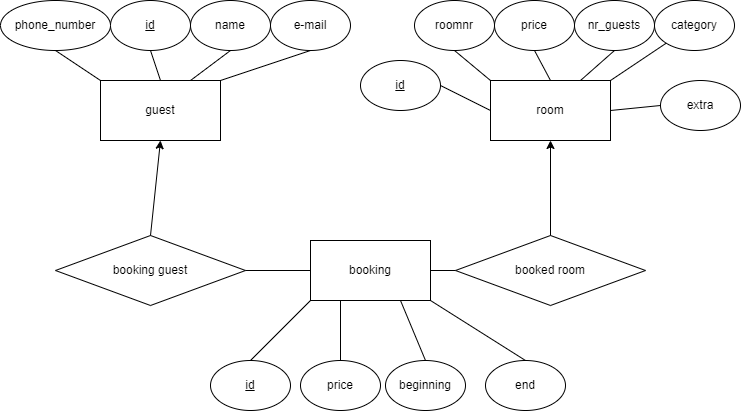

The diagram above was exported from draw.io. Its source (the exported page's mxGraphModel, read from the mxfile embedded in the PNG):
<mxGraphModel dx="782" dy="578" grid="1" gridSize="10" guides="1" tooltips="1" connect="1" arrows="1" fold="1" page="1" pageScale="1" pageWidth="827" pageHeight="1169" math="0" shadow="0">
  <root>
    <mxCell id="0" />
    <mxCell id="1" parent="0" />
    <mxCell id="aKptBZrdrvJZMJujYRzQ-1" value="guest" style="rounded=0;whiteSpace=wrap;html=1;" parent="1" vertex="1">
      <mxGeometry x="100" y="80" width="120" height="60" as="geometry" />
    </mxCell>
    <mxCell id="aKptBZrdrvJZMJujYRzQ-2" value="name" style="ellipse;whiteSpace=wrap;html=1;" parent="1" vertex="1">
      <mxGeometry x="190" width="80" height="50" as="geometry" />
    </mxCell>
    <mxCell id="aKptBZrdrvJZMJujYRzQ-4" value="&lt;u&gt;id&lt;/u&gt;" style="ellipse;whiteSpace=wrap;html=1;" parent="1" vertex="1">
      <mxGeometry x="110" width="80" height="50" as="geometry" />
    </mxCell>
    <mxCell id="aKptBZrdrvJZMJujYRzQ-7" value="phone_number" style="ellipse;whiteSpace=wrap;html=1;" parent="1" vertex="1">
      <mxGeometry width="110" height="50" as="geometry" />
    </mxCell>
    <mxCell id="aKptBZrdrvJZMJujYRzQ-8" value="e-mail" style="ellipse;whiteSpace=wrap;html=1;" parent="1" vertex="1">
      <mxGeometry x="270" width="80" height="50" as="geometry" />
    </mxCell>
    <mxCell id="aKptBZrdrvJZMJujYRzQ-10" value="" style="endArrow=none;html=1;rounded=0;exitX=1;exitY=0;exitDx=0;exitDy=0;entryX=0.5;entryY=1;entryDx=0;entryDy=0;" parent="1" source="aKptBZrdrvJZMJujYRzQ-1" target="aKptBZrdrvJZMJujYRzQ-8" edge="1">
      <mxGeometry width="50" height="50" relative="1" as="geometry">
        <mxPoint x="190" y="80" as="sourcePoint" />
        <mxPoint x="310" y="60" as="targetPoint" />
      </mxGeometry>
    </mxCell>
    <mxCell id="aKptBZrdrvJZMJujYRzQ-11" value="" style="endArrow=none;html=1;rounded=0;entryX=0.5;entryY=1;entryDx=0;entryDy=0;exitX=0.75;exitY=0;exitDx=0;exitDy=0;" parent="1" source="aKptBZrdrvJZMJujYRzQ-1" target="aKptBZrdrvJZMJujYRzQ-2" edge="1">
      <mxGeometry width="50" height="50" relative="1" as="geometry">
        <mxPoint x="160" y="80" as="sourcePoint" />
        <mxPoint x="320" y="60" as="targetPoint" />
      </mxGeometry>
    </mxCell>
    <mxCell id="aKptBZrdrvJZMJujYRzQ-12" value="" style="endArrow=none;html=1;rounded=0;entryX=0.5;entryY=1;entryDx=0;entryDy=0;" parent="1" target="aKptBZrdrvJZMJujYRzQ-4" edge="1">
      <mxGeometry width="50" height="50" relative="1" as="geometry">
        <mxPoint x="160" y="80" as="sourcePoint" />
        <mxPoint x="330" y="70" as="targetPoint" />
      </mxGeometry>
    </mxCell>
    <mxCell id="aKptBZrdrvJZMJujYRzQ-13" value="" style="endArrow=none;html=1;rounded=0;exitX=0;exitY=0;exitDx=0;exitDy=0;entryX=0.5;entryY=1;entryDx=0;entryDy=0;" parent="1" source="aKptBZrdrvJZMJujYRzQ-1" target="aKptBZrdrvJZMJujYRzQ-7" edge="1">
      <mxGeometry width="50" height="50" relative="1" as="geometry">
        <mxPoint x="190" y="110" as="sourcePoint" />
        <mxPoint x="310" y="80" as="targetPoint" />
      </mxGeometry>
    </mxCell>
    <mxCell id="aKptBZrdrvJZMJujYRzQ-14" value="room" style="rounded=0;whiteSpace=wrap;html=1;" parent="1" vertex="1">
      <mxGeometry x="490" y="80" width="120" height="60" as="geometry" />
    </mxCell>
    <mxCell id="aKptBZrdrvJZMJujYRzQ-16" value="roomnr" style="ellipse;whiteSpace=wrap;html=1;" parent="1" vertex="1">
      <mxGeometry x="414" width="80" height="50" as="geometry" />
    </mxCell>
    <mxCell id="aKptBZrdrvJZMJujYRzQ-17" value="price" style="ellipse;whiteSpace=wrap;html=1;" parent="1" vertex="1">
      <mxGeometry x="494" width="80" height="50" as="geometry" />
    </mxCell>
    <mxCell id="aKptBZrdrvJZMJujYRzQ-18" value="nr_guests" style="ellipse;whiteSpace=wrap;html=1;" parent="1" vertex="1">
      <mxGeometry x="574" width="80" height="50" as="geometry" />
    </mxCell>
    <mxCell id="aKptBZrdrvJZMJujYRzQ-19" value="category" style="ellipse;whiteSpace=wrap;html=1;" parent="1" vertex="1">
      <mxGeometry x="654" width="80" height="50" as="geometry" />
    </mxCell>
    <mxCell id="aKptBZrdrvJZMJujYRzQ-20" value="extra" style="ellipse;whiteSpace=wrap;html=1;" parent="1" vertex="1">
      <mxGeometry x="660" y="80" width="80" height="50" as="geometry" />
    </mxCell>
    <mxCell id="aKptBZrdrvJZMJujYRzQ-21" value="" style="endArrow=none;html=1;rounded=0;exitX=0;exitY=0;exitDx=0;exitDy=0;entryX=0.5;entryY=1;entryDx=0;entryDy=0;" parent="1" source="aKptBZrdrvJZMJujYRzQ-14" target="aKptBZrdrvJZMJujYRzQ-16" edge="1">
      <mxGeometry width="50" height="50" relative="1" as="geometry">
        <mxPoint x="360" y="310" as="sourcePoint" />
        <mxPoint x="410" y="260" as="targetPoint" />
      </mxGeometry>
    </mxCell>
    <mxCell id="aKptBZrdrvJZMJujYRzQ-22" value="" style="endArrow=none;html=1;rounded=0;exitX=0.5;exitY=0;exitDx=0;exitDy=0;entryX=0.5;entryY=1;entryDx=0;entryDy=0;" parent="1" source="aKptBZrdrvJZMJujYRzQ-14" target="aKptBZrdrvJZMJujYRzQ-17" edge="1">
      <mxGeometry width="50" height="50" relative="1" as="geometry">
        <mxPoint x="370" y="320" as="sourcePoint" />
        <mxPoint x="420" y="270" as="targetPoint" />
      </mxGeometry>
    </mxCell>
    <mxCell id="aKptBZrdrvJZMJujYRzQ-23" value="" style="endArrow=none;html=1;rounded=0;exitX=0.75;exitY=0;exitDx=0;exitDy=0;entryX=0.5;entryY=1;entryDx=0;entryDy=0;" parent="1" source="aKptBZrdrvJZMJujYRzQ-14" target="aKptBZrdrvJZMJujYRzQ-18" edge="1">
      <mxGeometry width="50" height="50" relative="1" as="geometry">
        <mxPoint x="560" y="90" as="sourcePoint" />
        <mxPoint x="460" y="240" as="targetPoint" />
      </mxGeometry>
    </mxCell>
    <mxCell id="aKptBZrdrvJZMJujYRzQ-24" value="" style="endArrow=none;html=1;rounded=0;exitX=0;exitY=1;exitDx=0;exitDy=0;entryX=1;entryY=0;entryDx=0;entryDy=0;" parent="1" source="aKptBZrdrvJZMJujYRzQ-19" target="aKptBZrdrvJZMJujYRzQ-14" edge="1">
      <mxGeometry width="50" height="50" relative="1" as="geometry">
        <mxPoint x="570" y="100" as="sourcePoint" />
        <mxPoint x="694" y="110" as="targetPoint" />
      </mxGeometry>
    </mxCell>
    <mxCell id="aKptBZrdrvJZMJujYRzQ-26" value="" style="endArrow=none;html=1;rounded=0;exitX=0;exitY=0.5;exitDx=0;exitDy=0;entryX=1;entryY=0.5;entryDx=0;entryDy=0;" parent="1" source="aKptBZrdrvJZMJujYRzQ-20" target="aKptBZrdrvJZMJujYRzQ-14" edge="1">
      <mxGeometry width="50" height="50" relative="1" as="geometry">
        <mxPoint x="580" y="110" as="sourcePoint" />
        <mxPoint x="550" y="80" as="targetPoint" />
      </mxGeometry>
    </mxCell>
    <mxCell id="aKptBZrdrvJZMJujYRzQ-27" value="booking" style="rounded=0;whiteSpace=wrap;html=1;" parent="1" vertex="1">
      <mxGeometry x="310" y="240" width="120" height="60" as="geometry" />
    </mxCell>
    <mxCell id="aKptBZrdrvJZMJujYRzQ-29" value="price" style="ellipse;whiteSpace=wrap;html=1;" parent="1" vertex="1">
      <mxGeometry x="300" y="360" width="80" height="50" as="geometry" />
    </mxCell>
    <mxCell id="aKptBZrdrvJZMJujYRzQ-30" value="" style="endArrow=none;html=1;rounded=0;exitX=0.5;exitY=0;exitDx=0;exitDy=0;entryX=0.25;entryY=1;entryDx=0;entryDy=0;" parent="1" source="aKptBZrdrvJZMJujYRzQ-29" target="aKptBZrdrvJZMJujYRzQ-27" edge="1">
      <mxGeometry width="50" height="50" relative="1" as="geometry">
        <mxPoint x="220" y="310" as="sourcePoint" />
        <mxPoint x="330" y="330" as="targetPoint" />
      </mxGeometry>
    </mxCell>
    <mxCell id="aKptBZrdrvJZMJujYRzQ-31" value="beginning" style="ellipse;whiteSpace=wrap;html=1;" parent="1" vertex="1">
      <mxGeometry x="385" y="360" width="80" height="50" as="geometry" />
    </mxCell>
    <mxCell id="aKptBZrdrvJZMJujYRzQ-33" value="" style="endArrow=none;html=1;rounded=0;exitX=0.5;exitY=0;exitDx=0;exitDy=0;entryX=0.75;entryY=1;entryDx=0;entryDy=0;" parent="1" source="aKptBZrdrvJZMJujYRzQ-31" target="aKptBZrdrvJZMJujYRzQ-27" edge="1">
      <mxGeometry width="50" height="50" relative="1" as="geometry">
        <mxPoint x="410" y="360" as="sourcePoint" />
        <mxPoint x="400" y="320" as="targetPoint" />
      </mxGeometry>
    </mxCell>
    <mxCell id="aKptBZrdrvJZMJujYRzQ-34" value="end" style="ellipse;whiteSpace=wrap;html=1;" parent="1" vertex="1">
      <mxGeometry x="485" y="360" width="80" height="50" as="geometry" />
    </mxCell>
    <mxCell id="aKptBZrdrvJZMJujYRzQ-35" value="" style="endArrow=none;html=1;rounded=0;exitX=0.5;exitY=0;exitDx=0;exitDy=0;entryX=1;entryY=1;entryDx=0;entryDy=0;" parent="1" source="aKptBZrdrvJZMJujYRzQ-34" target="aKptBZrdrvJZMJujYRzQ-27" edge="1">
      <mxGeometry width="50" height="50" relative="1" as="geometry">
        <mxPoint x="470" y="340" as="sourcePoint" />
        <mxPoint x="520" y="290" as="targetPoint" />
      </mxGeometry>
    </mxCell>
    <mxCell id="aKptBZrdrvJZMJujYRzQ-36" value="booking guest" style="rhombus;whiteSpace=wrap;html=1;" parent="1" vertex="1">
      <mxGeometry x="55" y="235" width="190" height="70" as="geometry" />
    </mxCell>
    <mxCell id="aKptBZrdrvJZMJujYRzQ-37" value="&lt;u&gt;id&lt;/u&gt;" style="ellipse;whiteSpace=wrap;html=1;" parent="1" vertex="1">
      <mxGeometry x="210" y="360" width="80" height="50" as="geometry" />
    </mxCell>
    <mxCell id="aKptBZrdrvJZMJujYRzQ-38" value="" style="endArrow=none;html=1;rounded=0;exitX=0.5;exitY=0;exitDx=0;exitDy=0;entryX=0;entryY=1;entryDx=0;entryDy=0;" parent="1" source="aKptBZrdrvJZMJujYRzQ-37" target="aKptBZrdrvJZMJujYRzQ-27" edge="1">
      <mxGeometry width="50" height="50" relative="1" as="geometry">
        <mxPoint x="250" y="380" as="sourcePoint" />
        <mxPoint x="300" y="330" as="targetPoint" />
      </mxGeometry>
    </mxCell>
    <mxCell id="aKptBZrdrvJZMJujYRzQ-41" value="" style="endArrow=classic;html=1;rounded=0;exitX=0.5;exitY=0;exitDx=0;exitDy=0;entryX=0.5;entryY=1;entryDx=0;entryDy=0;" parent="1" source="aKptBZrdrvJZMJujYRzQ-36" target="aKptBZrdrvJZMJujYRzQ-1" edge="1">
      <mxGeometry width="50" height="50" relative="1" as="geometry">
        <mxPoint x="70" y="220" as="sourcePoint" />
        <mxPoint x="120" y="170" as="targetPoint" />
      </mxGeometry>
    </mxCell>
    <mxCell id="aKptBZrdrvJZMJujYRzQ-42" value="" style="endArrow=none;html=1;rounded=0;exitX=1;exitY=0.5;exitDx=0;exitDy=0;entryX=0;entryY=0.5;entryDx=0;entryDy=0;" parent="1" source="aKptBZrdrvJZMJujYRzQ-36" target="aKptBZrdrvJZMJujYRzQ-27" edge="1">
      <mxGeometry width="50" height="50" relative="1" as="geometry">
        <mxPoint x="210" y="350" as="sourcePoint" />
        <mxPoint x="260" y="300" as="targetPoint" />
      </mxGeometry>
    </mxCell>
    <mxCell id="aKptBZrdrvJZMJujYRzQ-43" value="booked room" style="rhombus;whiteSpace=wrap;html=1;" parent="1" vertex="1">
      <mxGeometry x="455" y="235" width="190" height="70" as="geometry" />
    </mxCell>
    <mxCell id="aKptBZrdrvJZMJujYRzQ-44" value="" style="endArrow=classic;html=1;rounded=0;exitX=0.5;exitY=0;exitDx=0;exitDy=0;entryX=0.5;entryY=1;entryDx=0;entryDy=0;" parent="1" source="aKptBZrdrvJZMJujYRzQ-43" target="aKptBZrdrvJZMJujYRzQ-14" edge="1">
      <mxGeometry width="50" height="50" relative="1" as="geometry">
        <mxPoint x="500" y="230" as="sourcePoint" />
        <mxPoint x="590" y="150" as="targetPoint" />
      </mxGeometry>
    </mxCell>
    <mxCell id="aKptBZrdrvJZMJujYRzQ-45" value="" style="endArrow=none;html=1;rounded=0;exitX=0;exitY=0.5;exitDx=0;exitDy=0;entryX=1;entryY=0.5;entryDx=0;entryDy=0;" parent="1" source="aKptBZrdrvJZMJujYRzQ-43" target="aKptBZrdrvJZMJujYRzQ-27" edge="1">
      <mxGeometry width="50" height="50" relative="1" as="geometry">
        <mxPoint x="640" y="360" as="sourcePoint" />
        <mxPoint x="740" y="280" as="targetPoint" />
      </mxGeometry>
    </mxCell>
    <mxCell id="aKptBZrdrvJZMJujYRzQ-47" value="&lt;u&gt;id&lt;/u&gt;" style="ellipse;whiteSpace=wrap;html=1;" parent="1" vertex="1">
      <mxGeometry x="360" y="60" width="80" height="50" as="geometry" />
    </mxCell>
    <mxCell id="aKptBZrdrvJZMJujYRzQ-48" value="" style="endArrow=none;html=1;rounded=0;exitX=1;exitY=0.5;exitDx=0;exitDy=0;entryX=0;entryY=0.5;entryDx=0;entryDy=0;" parent="1" source="aKptBZrdrvJZMJujYRzQ-47" target="aKptBZrdrvJZMJujYRzQ-14" edge="1">
      <mxGeometry width="50" height="50" relative="1" as="geometry">
        <mxPoint x="350" y="210" as="sourcePoint" />
        <mxPoint x="400" y="160" as="targetPoint" />
      </mxGeometry>
    </mxCell>
  </root>
</mxGraphModel>